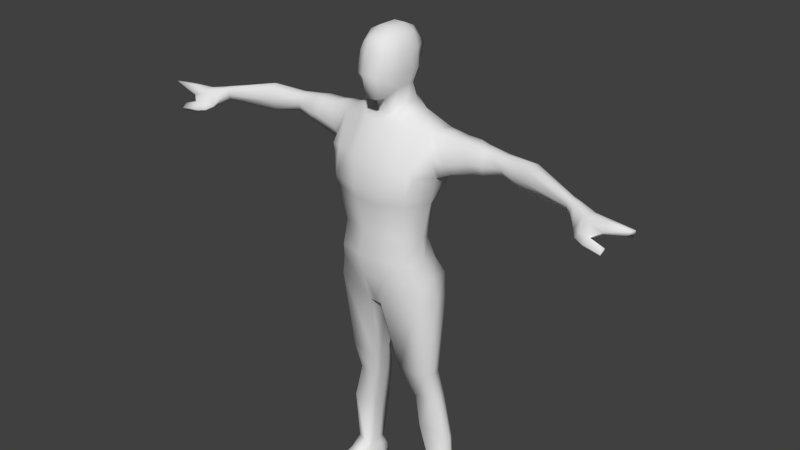 # Source: crowd.blend  (saved by Blender 2.78.0; exported with 4.5.12 LTS)
import bpy
from mathutils import Matrix  # noqa: F401  (used for matrix-valued properties, if any)

bpy.ops.wm.read_factory_settings(use_empty=True)
scene = bpy.context.scene
scene.name = 'Scene'

# ---- collections
col_collection_1 = bpy.data.collections.new('Collection 1'); scene.collection.children.link(col_collection_1)

# ---- materials (node trees are filled in below, after node groups)
mat_material = bpy.data.materials.new('Material')
mat_material.alpha_threshold = 0.0
mat_material.use_transparent_shadow = False
mat_material.roughness = 0.5
mat_material.line_color = (0.0, 0.0, 0.0, 1.0)

# ---- material node trees

# ---- world
world_world = bpy.data.worlds.new('World'); scene.world = world_world
world_world.color = (0.05088, 0.05088, 0.05088)
world_world.use_sun_shadow = False
world_world.sun_shadow_jitter_overblur = 0.0
world_world.cycles.sampling_method = 'NONE'
world_world.cycles.sample_map_resolution = 256

# ---- meshes
me_cube = bpy.data.meshes.new('Cube')
me_cube.from_pydata([(0.2145, 0.6302, 4.547), (0.318, -0.8165, 4.291), (0.2145, 0.7379, 6.092), (0.4212, -0.8124, 5.858), (0.5378, 0.316, 4.48), (0.5378, -0.3507, 4.48), (1.631, 0.8256, 1.947), (0.4779, 0.7696, 4.946), (0.4779, 0.9027, 5.613), (0.1887, -1.019, 4.195), (0.4802, -1.06, 4.946), (0.4802, -0.8956, 5.613), (0.5378, 0.316, 6.102), (0.5378, -0.3507, 6.102), (0.1887, 0.7379, 6.092), (0.1887, -0.8666, 6.025), (0.1887, 0.9027, 5.613), (0.1887, 0.7696, 4.946), (0.1887, -1.182, 4.946), (0.1887, -1.017, 5.613), (0.724, 0.316, 4.946), (0.724, -0.3507, 4.946), (0.724, 0.316, 5.613), (0.724, -0.3507, 5.613), (0.1887, 0.316, 6.285), (0.1887, -0.3507, 6.285), (0.1887, -0.5851, 4.115), (0.2145, 0.8583, 3.945), (0.5378, 0.5442, 3.878), (0.5378, -0.1225, 3.878), (0.1887, -0.357, 3.513), (0.2145, 0.9534, 3.733), (0.9049, 0.5442, 3.666), (0.9049, -0.1225, 3.666), (0.9072, 1.116, 1.726), (0.5557, -0.5915, 3.396), (0.2169, 1.557, 2.762), (0.9072, 1.147, 2.695), (0.2169, 1.525, 1.793), (0.5557, -1.238, 2.338), (1.773, 0.6678, 3.23), (1.736, -0.2049, 3.162), (1.736, -0.8513, 2.272), (1.28, 0.1865, -0.4657), (1.827, -0.1479, 1.843), (0.5301, 0.5258, -0.5653), (0.1283, 0.764, -0.5264), (0.3255, -1.095, -0.2092), (1.185, -0.8703, -0.2473), (1.412, -0.2096, -0.3321), (0.4579, -1.361, 1.29), (1.419, -1.12, 1.356), (1.596, -0.1009, 0.8873), (1.41, 0.2747, 0.7256), (0.747, 0.542, 0.2916), (0.1792, 0.7485, 0.02021), (1.343, 0.5099, -1.335), (0.5935, 0.8493, -1.376), (0.1917, 1.087, -1.396), (0.3889, -1.242, -1.079), (1.248, -1.017, -1.117), (1.475, -0.2096, -1.202), (1.715, 0.6373, -2.695), (0.6026, 0.9767, -2.794), (0.2008, 1.215, -2.755), (0.2168, -0.8993, -2.866), (1.62, -0.6743, -2.476), (1.847, 0.02565, -2.561), (1.452, -0.7694, -1.711), (1.679, -0.008744, -1.796), (0.3929, -0.9944, -1.97), (0.5975, 1.119, -2.029), (0.1957, 1.357, -1.99), (1.546, 0.7794, -1.93), (0.002289, 0.63, -3.202), (0.2052, 0.63, -3.202), (0.2111, -0.1561, -3.337), (1.62, 0.4241, -5.578), (0.9979, 0.7475, -5.534), (0.7291, 0.7071, -5.515), (0.5495, -0.3287, -5.57), (1.573, -0.2185, -5.547), (1.685, 0.1244, -5.588), (0.5696, 0.4205, -5.512), (0.5725, 0.03541, -5.578), (1.673, 0.7026, -6.7), (1.22, 0.9199, -6.722), (0.9631, 1.072, -6.698), (0.9733, 0.0261, -6.697), (1.612, 0.1732, -6.689), (1.758, 0.4229, -6.704), (0.8493, 0.6979, -6.652), (0.8532, 0.3176, -6.712), (2.064, 0.6765, -8.277), (1.511, 1.026, -8.153), (1.109, 1.089, -8.114), (1.125, 0.05926, -7.906), (1.969, 0.2147, -8.077), (2.196, 0.412, -8.26), (1.086, 0.6692, -8.289), (1.092, 0.2712, -8.144), (1.981, 0.8914, -10.07), (1.567, 1.081, -10.1), (1.368, 1.036, -10.11), (1.587, 0.2926, -10.09), (2.002, 0.422, -10.09), (2.108, 0.6978, -10.05), (1.332, 0.7672, -10.05), (1.396, 0.4423, -10.14), (1.915, 0.8793, -10.38), (1.501, 1.069, -10.39), (1.23, 1.038, -10.4), (1.617, -0.2312, -10.4), (2.012, -0.004034, -10.36), (2.078, 0.4888, -10.35), (1.266, 0.7551, -10.35), (1.391, 0.2381, -10.39), (1.989, 0.9516, -10.68), (1.514, 1.094, -10.69), (1.205, 1.154, -10.67), (1.554, -0.6976, -10.69), (2.189, -0.4463, -10.67), (2.148, 0.5188, -10.69), (1.253, 0.8121, -10.69), (1.357, 0.2649, -10.7), (1.992, 0.9357, -11.09), (1.517, 1.078, -11.1), (1.208, 1.138, -11.08), (1.557, -0.7135, -11.1), (2.192, -0.4622, -11.08), (2.151, 0.5028, -11.11), (1.256, 0.7962, -11.1), (1.36, 0.2489, -11.12), (1.694, -1.427, -10.95), (1.994, -1.308, -10.94), (1.696, -1.434, -11.15), (1.995, -1.316, -11.14), (1.818, 0.9762, 2.77), (1.736, 0.1284, 3.331), (1.853, 0.4486, 1.73), (1.835, -0.3989, 2.456), (2.042, 0.9309, 2.704), (2.16, 0.5519, 3.248), (2.16, 0.2299, 3.307), (2.111, -0.1104, 3.138), (1.93, 0.3871, 1.779), (1.938, -0.1146, 1.851), (2.17, -0.2994, 2.456), (1.969, 0.6716, 1.923), (3.993, 0.735, 2.656), (2.47, 0.8805, 2.704), (2.481, 0.5727, 3.187), (2.465, 0.2511, 3.245), (2.508, -0.07967, 3.138), (2.292, 0.3871, 1.972), (2.319, -0.06324, 2.04), (2.498, -0.1588, 2.456), (2.398, 0.6716, 2.074), (5.204, 0.5731, 2.593), (4.116, 0.4329, 3.058), (4.08, 0.24, 3.116), (4.096, 0.0155, 3.031), (4.121, 0.3213, 2.444), (4.105, 0.09312, 2.474), (4.065, -0.006759, 2.739), (4.074, 0.6126, 2.524), (6.797, -0.1804, 2.56), (5.227, 0.1908, 3.144), (5.155, -0.01257, 3.224), (5.027, -0.255, 3.107), (5.094, 0.05484, 2.302), (5.045, -0.1753, 2.343), (4.973, -0.2572, 2.706), (5.207, 0.4218, 2.411), (6.848, -0.4485, 2.848), (6.834, -0.5885, 2.872), (6.74, -0.6716, 2.836), (6.82, -0.4046, 2.409), (6.79, -0.5899, 2.414), (6.727, -0.6809, 2.643), (6.822, -0.3189, 2.425), (3.444, -0.01133, 2.319), (3.65, 0.7686, 2.654), (3.56, 0.2729, 2.286), (3.688, 0.6262, 2.374), (3.409, 0.3854, 3.185), (3.489, -0.141, 2.672), (3.405, 0.0209, 3.151), (3.391, 0.1988, 3.207), (3.16, -0.04353, 2.294), (3.116, 0.2587, 2.265), (3.02, -0.01537, 3.18), (3.033, 0.9351, 2.777), (2.904, 0.5793, 2.339), (3.041, 0.4992, 3.206), (3.067, -0.2005, 2.678), (3.031, 0.2253, 3.228), (6.977, -0.1382, 2.569), (7.073, -0.454, 2.778), (7.066, -0.5642, 2.799), (6.988, -0.7643, 2.791), (6.947, -0.4178, 2.356), (6.904, -0.7001, 2.377), (6.911, -0.7716, 2.533), (6.956, -0.1635, 2.38), (7.419, -0.1817, 2.368), (7.611, -0.6055, 2.675), (7.598, -0.827, 2.718), (7.44, -0.9584, 2.7), (7.357, -0.5328, 2.07), (7.252, -0.9424, 2.098), (7.213, -1.017, 2.187), (7.377, -0.2626, 2.119), (8.941, -0.8273, 2.675), (8.749, -0.4034, 2.368), (8.104, -1.014, 2.411), (8.928, -1.049, 2.718), (8.835, -0.7308, 2.468), (7.782, -1.12, 2.111), (7.797, -1.264, 2.296), (8.737, -0.5081, 2.242), (7.37, -1.225, 2.089), (7.409, -1.15, 2.001), (7.742, -1.423, 2.092), (7.727, -1.279, 1.907), (8.324, -1.276, 2.121), (8.317, -1.201, 2.024), (8.296, -1.448, 1.99), (8.288, -1.373, 1.893), (7.979, -0.3712, 2.173), (8.007, -0.2797, 2.368), (7.486, -1.021, 2.104), (7.932, -0.6204, 2.209), (8.199, -0.7036, 2.675), (7.628, -0.9832, 2.572), (7.471, -1.126, 2.235), (8.186, -0.9251, 2.718), (7.55, -1.207, 1.959), (7.535, -1.312, 2.09), (7.74, -0.7934, 2.163), (6.917, -0.61, 2.37), (8.762, -0.9399, 2.486), (7.311, -0.7136, 2.083), (8.056, -0.9278, 2.283), (0.5378, 0.1462, 4.48), (0.724, 0.11, 4.946), (0.724, 0.06551, 5.613), (0.5378, 0.03808, 6.102), (0.1887, 0.0355, 6.285), (0.5378, 0.1864, 3.878), (0.9049, 0.1904, 3.666), (1.351, 0.6077, 3.442), (1.332, -0.1648, 3.407), (1.375, 1.059, 2.734), (1.332, 0.1586, 3.494), (1.714, 0.5647, 1.481), (1.341, 0.9573, 2.336), (1.35, 0.9371, 1.83), (1.337, -0.3357, 3.241), (1.62, -0.9188, 1.971), (1.753, -0.1328, 1.537), (1.385, -0.9663, 2.292), (1.649, -0.1116, 1.104), (0.9077, -0.4762, 3.326), (1.097, 1.064, 2.538), (0.8993, -1.125, 2.319), (1.162, 1.099, 2.716), (1.614, 0.4695, 1.233), (1.08, 1.045, 1.755), (1.143, 0.5781, 3.547), (1.101, -0.142, 3.547), (1.104, 0.1755, 3.585), (0.4261, -1.297, 0.9298), (1.37, -1.067, 1.018), (-0.2145, 0.6302, 4.547), (-0.318, -0.8165, 4.291), (-0.2145, 0.7379, 6.092), (-0.4212, -0.8124, 5.858), (-0.5378, 0.316, 4.48), (-0.5378, -0.3507, 4.48), (-1.631, 0.8256, 1.947), (-0.4779, 0.7696, 4.946), (-0.4779, 0.9027, 5.613), (-0.1887, -1.019, 4.195), (-0.4802, -1.06, 4.946), (-0.4802, -0.8956, 5.613), (-0.5378, 0.316, 6.102), (-0.5378, -0.3507, 6.102), (-0.1887, 0.7379, 6.092), (-0.1887, -0.8666, 6.025), (-0.1887, 0.9027, 5.613), (-0.1887, 0.7696, 4.946), (-0.1887, -1.182, 4.946), (-0.1887, -1.017, 5.613), (-0.724, 0.316, 4.946), (-0.724, -0.3507, 4.946), (-0.724, 0.316, 5.613), (-0.724, -0.3507, 5.613), (-0.1887, 0.316, 6.285), (-0.1887, -0.3507, 6.285), (-0.1887, -0.5851, 4.115), (9.014e-07, 0.6302, 4.547), (9.014e-07, -1.041, 4.195), (9.014e-07, 0.7379, 6.092), (9.014e-07, -0.8886, 6.025), (9.014e-07, 0.9027, 5.613), (9.014e-07, 0.7696, 4.946), (9.014e-07, -1.182, 4.946), (9.014e-07, -1.017, 5.613), (9.014e-07, 0.316, 6.285), (9.014e-07, -0.3507, 6.285), (9.014e-07, -0.5851, 4.115), (-0.2145, 0.8583, 3.945), (-0.5378, 0.5442, 3.878), (-0.5378, -0.1225, 3.878), (9.014e-07, 1.525, 1.793), (-0.1887, -0.357, 3.513), (9.014e-07, 0.8583, 3.945), (9.014e-07, -0.357, 3.513), (-0.2145, 0.9534, 3.733), (-0.9049, 0.5442, 3.666), (-0.9049, -0.1225, 3.666), (-0.9072, 1.116, 1.726), (-0.5557, -0.5915, 3.396), (9.014e-07, 0.9534, 3.733), (9.014e-07, -0.5915, 3.396), (-0.2169, 1.557, 2.762), (-0.9072, 1.147, 2.695), (-0.2169, 1.525, 1.793), (9.014e-07, 1.557, 2.762), (-0.5557, -1.238, 2.338), (-1.773, 0.6678, 3.23), (-1.736, -0.2049, 3.162), (9.014e-07, -1.238, 2.338), (-1.736, -0.8513, 2.272), (-1.28, 0.1865, -0.4657), (-1.827, -0.1479, 1.843), (9.014e-07, 0.764, -0.5264), (-0.5301, 0.5258, -0.5653), (-0.1283, 0.764, -0.5264), (-0.3255, -1.095, -0.2092), (9.014e-07, -1.095, -0.2092), (-1.185, -0.8703, -0.2473), (-1.412, -0.2096, -0.3321), (9.014e-07, -1.361, 1.29), (-0.4579, -1.361, 1.29), (-1.419, -1.12, 1.356), (-1.596, -0.1009, 0.8873), (-1.41, 0.2747, 0.7256), (-0.747, 0.542, 0.2916), (-0.1792, 0.7485, 0.02021), (9.014e-07, 0.7485, 0.02021), (-1.343, 0.5099, -1.335), (9.014e-07, 1.087, -1.396), (-0.5935, 0.8493, -1.376), (-0.1917, 1.087, -1.396), (-0.3889, -1.242, -1.079), (9.014e-07, -1.242, -1.079), (-1.248, -1.017, -1.117), (-1.475, -0.2096, -1.202), (-1.715, 0.6373, -2.695), (9.014e-07, 1.215, -2.755), (-0.6026, 0.9767, -2.794), (-0.2008, 1.215, -2.755), (-0.2168, -0.8993, -2.866), (9.014e-07, -0.8993, -2.866), (-1.62, -0.6743, -2.476), (-1.847, 0.02565, -2.561), (-1.452, -0.7694, -1.711), (-1.679, -0.008744, -1.796), (-0.3929, -0.9944, -1.97), (-0.5975, 1.119, -2.029), (-0.1957, 1.357, -1.99), (-1.546, 0.7794, -1.93), (9.014e-07, -0.9944, -1.97), (9.014e-07, 1.357, -1.99), (-0.002288, 0.63, -3.202), (-0.2052, 0.63, -3.202), (9.014e-07, -0.1561, -3.337), (-0.2111, -0.1561, -3.337), (-1.62, 0.4241, -5.578), (-0.9979, 0.7475, -5.534), (-0.7291, 0.7071, -5.515), (-0.5495, -0.3287, -5.57), (-1.573, -0.2185, -5.547), (-1.685, 0.1244, -5.588), (-0.5696, 0.4205, -5.512), (-0.5725, 0.03541, -5.578), (-1.673, 0.7026, -6.7), (-1.22, 0.9199, -6.722), (-0.9631, 1.072, -6.698), (-0.9733, 0.0261, -6.697), (-1.612, 0.1732, -6.689), (-1.758, 0.4229, -6.704), (-0.8493, 0.6979, -6.652), (-0.8532, 0.3176, -6.712), (-2.064, 0.6765, -8.277), (-1.511, 1.026, -8.153), (-1.109, 1.089, -8.114), (-1.125, 0.05926, -7.906), (-1.969, 0.2147, -8.077), (-2.196, 0.412, -8.26), (-1.086, 0.6692, -8.289), (-1.092, 0.2712, -8.144), (-1.981, 0.8914, -10.07), (-1.567, 1.081, -10.1), (-1.368, 1.036, -10.11), (-1.587, 0.2926, -10.09), (-2.002, 0.422, -10.09), (-2.108, 0.6978, -10.05), (-1.332, 0.7672, -10.05), (-1.396, 0.4423, -10.14), (-1.915, 0.8793, -10.38), (-1.501, 1.069, -10.39), (-1.23, 1.038, -10.4), (-1.617, -0.2312, -10.4), (-2.012, -0.004034, -10.36), (-2.078, 0.4888, -10.35), (-1.266, 0.7551, -10.35), (-1.391, 0.2381, -10.39), (-1.989, 0.9516, -10.68), (-1.514, 1.094, -10.69), (-1.205, 1.154, -10.67), (-1.554, -0.6976, -10.69), (-2.189, -0.4463, -10.67), (-2.148, 0.5188, -10.69), (-1.253, 0.8121, -10.69), (-1.357, 0.2649, -10.7), (-1.992, 0.9357, -11.09), (-1.517, 1.078, -11.1), (-1.208, 1.138, -11.08), (-1.557, -0.7135, -11.1), (-2.192, -0.4622, -11.08), (-2.151, 0.5028, -11.11), (-1.256, 0.7962, -11.1), (-1.36, 0.2489, -11.12), (-1.694, -1.427, -10.95), (-1.994, -1.308, -10.94), (-1.696, -1.434, -11.15), (-1.995, -1.316, -11.14), (-1.818, 0.9762, 2.77), (-1.736, 0.1284, 3.331), (-1.853, 0.4486, 1.73), (-1.835, -0.3989, 2.456), (-2.042, 0.9309, 2.704), (-2.16, 0.5519, 3.248), (-2.16, 0.2299, 3.307), (-2.111, -0.1104, 3.138), (-1.93, 0.3871, 1.779), (-1.938, -0.1146, 1.851), (-2.17, -0.2994, 2.456), (-1.969, 0.6716, 1.923), (-3.993, 0.735, 2.656), (-2.47, 0.8805, 2.704), (-2.481, 0.5727, 3.187), (-2.465, 0.2511, 3.245), (-2.508, -0.07967, 3.138), (-2.292, 0.3871, 1.972), (-2.319, -0.06324, 2.04), (-2.498, -0.1588, 2.456), (-2.398, 0.6716, 2.074), (-5.204, 0.5731, 2.593), (-4.116, 0.4329, 3.058), (-4.08, 0.24, 3.116), (-4.096, 0.0155, 3.031), (-4.121, 0.3213, 2.444), (-4.105, 0.09312, 2.474), (-4.065, -0.006759, 2.739), (-4.074, 0.6126, 2.524), (-6.797, -0.1804, 2.56), (-5.227, 0.1908, 3.144), (-5.155, -0.01257, 3.224), (-5.027, -0.255, 3.107), (-5.094, 0.05484, 2.302), (-5.045, -0.1753, 2.343), (-4.973, -0.2572, 2.706), (-5.207, 0.4218, 2.411), (-6.848, -0.4485, 2.848), (-6.834, -0.5885, 2.872), (-6.74, -0.6716, 2.836), (-6.82, -0.4046, 2.409), (-6.79, -0.5899, 2.414), (-6.727, -0.6809, 2.643), (-6.822, -0.3189, 2.425), (-3.444, -0.01133, 2.319), (-3.65, 0.7686, 2.654), (-3.56, 0.2729, 2.286), (-3.688, 0.6262, 2.374), (-3.409, 0.3854, 3.185), (-3.489, -0.141, 2.672), (-3.405, 0.0209, 3.151), (-3.391, 0.1988, 3.207), (-3.16, -0.04353, 2.294), (-3.116, 0.2587, 2.265), (-3.02, -0.01537, 3.18), (-3.033, 0.9351, 2.777), (-2.904, 0.5793, 2.339), (-3.041, 0.4992, 3.206), (-3.067, -0.2005, 2.678), (-3.031, 0.2253, 3.228), (-6.977, -0.1382, 2.569), (-7.073, -0.454, 2.778), (-7.066, -0.5642, 2.799), (-6.988, -0.7643, 2.791), (-6.947, -0.4178, 2.356), (-6.904, -0.7001, 2.377), (-6.911, -0.7716, 2.533), (-6.956, -0.1635, 2.38), (-7.419, -0.1817, 2.368), (-7.611, -0.6055, 2.675), (-7.598, -0.827, 2.718), (-7.44, -0.9584, 2.7), (-7.357, -0.5328, 2.07), (-7.252, -0.9424, 2.098), (-7.213, -1.017, 2.187), (-7.377, -0.2626, 2.119), (-8.941, -0.8273, 2.675), (-8.749, -0.4034, 2.368), (-8.103, -1.014, 2.411), (-8.928, -1.049, 2.718), (-8.835, -0.7308, 2.468), (-7.782, -1.12, 2.111), (-7.797, -1.264, 2.296), (-8.737, -0.5081, 2.242), (-7.37, -1.225, 2.089), (-7.409, -1.15, 2.001), (-7.742, -1.423, 2.092), (-7.727, -1.279, 1.907), (-8.324, -1.276, 2.121), (-8.317, -1.201, 2.024), (-8.296, -1.448, 1.99), (-8.288, -1.373, 1.893), (-7.979, -0.3712, 2.173), (-8.007, -0.2797, 2.368), (-7.486, -1.021, 2.104), (-7.932, -0.6204, 2.209), (-8.199, -0.7036, 2.675), (-7.628, -0.9832, 2.572), (-7.471, -1.126, 2.235), (-8.186, -0.9251, 2.718), (-7.55, -1.207, 1.959), (-7.535, -1.312, 2.09), (-7.74, -0.7934, 2.163), (-6.917, -0.61, 2.37), (-8.762, -0.9399, 2.486), (-7.311, -0.7136, 2.083), (-8.056, -0.9278, 2.283), (-0.5378, 0.1462, 4.48), (-0.724, 0.11, 4.946), (-0.724, 0.06551, 5.613), (-0.5378, 0.03808, 6.102), (-0.1887, 0.0355, 6.285), (-0.5378, 0.1864, 3.878), (9.014e-07, 0.04072, 6.285), (-0.9049, 0.1904, 3.666), (-1.351, 0.6077, 3.442), (-1.332, -0.1648, 3.407), (-1.375, 1.059, 2.734), (-1.332, 0.1586, 3.494), (-1.714, 0.5647, 1.481), (-1.341, 0.9573, 2.336), (-1.35, 0.9371, 1.83), (-1.337, -0.3357, 3.241), (-1.62, -0.9188, 1.971), (-1.753, -0.1328, 1.537), (-1.385, -0.9663, 2.292), (-1.649, -0.1116, 1.104), (-0.9077, -0.4762, 3.326), (-1.097, 1.064, 2.538), (-0.8993, -1.125, 2.319), (-1.162, 1.099, 2.716), (-1.614, 0.4695, 1.233), (-1.08, 1.045, 1.755), (-1.143, 0.5781, 3.547), (-1.101, -0.142, 3.547), (-1.104, 0.1755, 3.585), (9.014e-07, -1.295, 0.9184), (-0.4261, -1.297, 0.9298), (-1.37, -1.067, 1.018)], [], [(23, 13, 3, 11), (2, 8, 16, 14), (8, 7, 17, 16), (36, 37, 34, 38), (1, 10, 18, 9), (10, 11, 19, 18), (11, 3, 15, 19), (5, 21, 10, 1), (21, 23, 11, 10), (0, 7, 20, 4), (4, 20, 245, 244), (7, 8, 22, 20), (20, 22, 246, 245), (8, 2, 12, 22), (22, 12, 247, 246), (13, 25, 15, 3), (2, 14, 24, 12), (12, 24, 248, 247), (5, 1, 9, 26), (26, 9, 302, 311), (24, 309, 553, 248), (14, 303, 309, 24), (25, 310, 304, 15), (19, 15, 304, 308), (18, 19, 308, 307), (9, 18, 307, 302), (301, 306, 17, 0), (16, 17, 306, 305), (14, 16, 305, 303), (4, 244, 249, 28), (7, 0, 17), (5, 26, 30, 29), (257, 256, 6), (0, 4, 28, 27), (26, 311, 318, 30), (30, 318, 325, 35), (29, 30, 35, 33), (28, 249, 250, 32), (36, 329, 324, 31), (329, 36, 38, 315), (27, 28, 32, 31), (0, 27, 317, 301), (324, 317, 27, 31), (31, 32, 37, 36), (251, 254, 138, 40), (258, 41, 252), (6, 256, 253, 137), (41, 258, 261, 42), (35, 325, 333, 39), (41, 42, 140), (44, 139, 145, 146), (50, 344, 576, 272), (52, 262, 51, 273), (53, 52, 49, 43), (51, 50, 272, 273), (54, 53, 43, 45), (55, 54, 45, 46), (351, 55, 46, 337), (315, 38, 55, 351), (38, 34, 54, 55), (257, 6, 255), (42, 261, 259), (6, 139, 255), (44, 42, 259, 260), (39, 333, 344, 50), (47, 341, 357, 59), (337, 46, 58, 353), (49, 48, 60, 61), (48, 47, 59, 60), (46, 45, 57, 58), (45, 43, 56, 57), (43, 49, 61, 56), (69, 68, 66, 67), (68, 70, 65, 66), (72, 71, 63, 64), (71, 73, 62, 63), (73, 69, 67, 62), (70, 374, 365, 65), (375, 72, 64, 361), (353, 58, 72, 375), (59, 357, 374, 70), (56, 61, 69, 73), (57, 56, 73, 71), (58, 57, 71, 72), (60, 59, 70, 68), (61, 60, 68, 69), (378, 76, 65, 365), (361, 64, 75, 74), (74, 75, 76, 378), (64, 63, 78, 79), (75, 64, 79, 83), (63, 62, 77, 78), (65, 76, 84, 80), (62, 67, 82, 77), (76, 75, 83, 84), (67, 66, 81, 82), (66, 65, 80, 81), (83, 79, 87, 91), (82, 81, 89, 90), (81, 80, 88, 89), (78, 77, 85, 86), (84, 83, 91, 92), (80, 84, 92, 88), (77, 82, 90, 85), (79, 78, 86, 87), (85, 90, 98, 93), (87, 86, 94, 95), (91, 87, 95, 99), (90, 89, 97, 98), (89, 88, 96, 97), (86, 85, 93, 94), (92, 91, 99, 100), (88, 92, 100, 96), (100, 99, 107, 108), (96, 100, 108, 104), (93, 98, 106, 101), (95, 94, 102, 103), (99, 95, 103, 107), (98, 97, 105, 106), (97, 96, 104, 105), (94, 93, 101, 102), (106, 105, 113, 114), (105, 104, 112, 113), (102, 101, 109, 110), (108, 107, 115, 116), (104, 108, 116, 112), (101, 106, 114, 109), (103, 102, 110, 111), (107, 103, 111, 115), (115, 111, 119, 123), (114, 113, 121, 122), (113, 112, 120, 121), (110, 109, 117, 118), (116, 115, 123, 124), (112, 116, 124, 120), (109, 114, 122, 117), (111, 110, 118, 119), (120, 124, 132, 128), (117, 122, 130, 125), (119, 118, 126, 127), (123, 119, 127, 131), (122, 121, 129, 130), (120, 128, 135, 133), (118, 117, 125, 126), (124, 123, 131, 132), (134, 133, 135, 136), (121, 120, 133, 134), (129, 121, 134, 136), (128, 129, 136, 135), (128, 132, 130, 129), (130, 132, 131, 125), (126, 131, 127), (126, 125, 131), (6, 137, 141, 148), (138, 41, 144, 143), (139, 6, 148, 145), (143, 144, 153, 152), (147, 146, 155, 156), (142, 143, 152, 151), (144, 147, 156, 153), (41, 140, 147, 144), (40, 138, 143, 142), (140, 44, 146, 147), (137, 40, 142, 141), (182, 185, 159, 149), (181, 183, 162, 163), (184, 182, 149, 165), (183, 184, 165, 162), (145, 148, 157, 154), (148, 141, 150, 157), (146, 145, 154, 155), (141, 142, 151, 150), (162, 165, 173, 170), (160, 161, 169, 168), (164, 163, 171, 172), (159, 160, 168, 167), (187, 186, 164, 161), (185, 188, 160, 159), (186, 181, 163, 164), (188, 187, 161, 160), (172, 171, 178, 179), (167, 168, 175, 174), (169, 172, 179, 176), (158, 167, 174, 166), (165, 149, 158, 173), (163, 162, 170, 171), (149, 159, 167, 158), (161, 164, 172, 169), (168, 169, 176, 175), (170, 173, 180, 177), (173, 158, 166, 180), (171, 170, 177, 178), (196, 191, 187, 188), (195, 189, 181, 186), (194, 196, 188, 185), (191, 195, 186, 187), (190, 193, 184, 183), (193, 192, 182, 184), (189, 190, 183, 181), (192, 194, 185, 182), (150, 151, 194, 192), (155, 154, 190, 189), (157, 150, 192, 193), (154, 157, 193, 190), (153, 156, 195, 191), (151, 152, 196, 194), (156, 155, 189, 195), (152, 153, 191, 196), (42, 44, 140), (253, 251, 40, 137), (166, 174, 198, 197), (176, 179, 203, 200), (174, 175, 199, 198), (179, 178, 202, 203), (175, 176, 200, 199), (177, 180, 204, 201), (180, 166, 197, 204), (202, 178, 240), (200, 203, 211, 208), (198, 199, 207, 206), (203, 202, 210, 211), (199, 200, 208, 207), (201, 204, 212, 209), (204, 197, 205, 212), (202, 240, 242, 210), (197, 198, 206, 205), (229, 230, 214, 220), (231, 239, 243, 218), (230, 233, 213, 214), (234, 235, 219, 215), (233, 236, 216, 213), (231, 218, 224, 237), (236, 234, 215, 216), (232, 229, 220, 217), (238, 237, 224, 223), (211, 210, 222, 221), (223, 224, 228, 227), (235, 211, 221, 238), (226, 225, 227, 228), (224, 218, 226, 228), (218, 219, 225, 226), (219, 223, 227, 225), (219, 218, 215), (218, 243, 215), (243, 241, 215), (213, 217, 220, 214), (219, 235, 238, 223), (221, 222, 237, 238), (209, 212, 229, 232), (207, 208, 234, 236), (210, 231, 237, 222), (206, 207, 236, 233), (208, 211, 235, 234), (205, 206, 233, 230), (210, 242, 239, 231), (212, 205, 230, 229), (215, 241, 216), (242, 209, 232, 239), (239, 232, 217, 241), (178, 177, 201, 240), (240, 201, 209, 242), (216, 241, 217, 213), (239, 241, 243), (244, 5, 29, 249), (245, 246, 23, 21), (248, 553, 310, 25), (254, 252, 41, 138), (247, 248, 25, 13), (249, 29, 33, 250), (244, 245, 21, 5), (246, 247, 13, 23), (256, 264, 266, 253), (271, 270, 252, 254), (266, 269, 251, 253), (269, 271, 254, 251), (268, 257, 255, 267), (139, 44, 260, 255), (268, 264, 256, 257), (260, 259, 51, 262), (258, 263, 265, 261), (261, 265, 51, 259), (255, 260, 262, 267), (263, 258, 252, 270), (32, 250, 271, 269), (267, 262, 52, 53), (264, 37, 266), (34, 268, 267, 53, 54), (35, 263, 270, 33), (250, 33, 270, 271), (263, 35, 39, 265), (37, 32, 269, 266), (265, 39, 50, 51), (34, 37, 264, 268), (273, 272, 47, 48), (272, 576, 341, 47), (49, 52, 273, 48), (297, 285, 277, 287), (276, 288, 290, 282), (282, 290, 291, 281), (326, 328, 322, 327), (275, 283, 292, 284), (284, 292, 293, 285), (285, 293, 289, 277), (279, 275, 284, 295), (295, 284, 285, 297), (274, 278, 294, 281), (278, 547, 548, 294), (281, 294, 296, 282), (294, 548, 549, 296), (282, 296, 286, 276), (296, 549, 550, 286), (287, 277, 289, 299), (276, 286, 298, 288), (286, 550, 551, 298), (279, 300, 283, 275), (300, 311, 302, 283), (298, 551, 553, 309), (288, 298, 309, 303), (299, 289, 304, 310), (293, 308, 304, 289), (292, 307, 308, 293), (283, 302, 307, 292), (301, 274, 291, 306), (290, 305, 306, 291), (288, 303, 305, 290), (278, 313, 552, 547), (281, 291, 274), (279, 314, 316, 300), (561, 280, 560), (274, 312, 313, 278), (300, 316, 318, 311), (316, 323, 325, 318), (314, 321, 323, 316), (313, 320, 554, 552), (326, 319, 324, 329), (329, 315, 328, 326), (312, 319, 320, 313), (274, 301, 317, 312), (324, 319, 312, 317), (319, 326, 327, 320), (555, 331, 441, 558), (562, 556, 332), (280, 440, 557, 560), (332, 334, 565, 562), (323, 330, 333, 325), (332, 443, 334), (336, 449, 448, 442), (345, 577, 576, 344), (347, 578, 346, 566), (348, 335, 343, 347), (346, 578, 577, 345), (349, 338, 335, 348), (350, 339, 338, 349), (351, 337, 339, 350), (315, 351, 350, 328), (328, 350, 349, 322), (561, 559, 280), (334, 563, 565), (280, 559, 442), (336, 564, 563, 334), (330, 345, 344, 333), (340, 356, 357, 341), (337, 353, 355, 339), (343, 359, 358, 342), (342, 358, 356, 340), (339, 355, 354, 338), (338, 354, 352, 335), (335, 352, 359, 343), (369, 367, 366, 368), (368, 366, 364, 370), (372, 363, 362, 371), (371, 362, 360, 373), (373, 360, 367, 369), (370, 364, 365, 374), (375, 361, 363, 372), (353, 375, 372, 355), (356, 370, 374, 357), (352, 373, 369, 359), (354, 371, 373, 352), (355, 372, 371, 354), (358, 368, 370, 356), (359, 369, 368, 358), (378, 365, 364, 379), (361, 376, 377, 363), (376, 378, 379, 377), (363, 382, 381, 362), (377, 386, 382, 363), (362, 381, 380, 360), (364, 383, 387, 379), (360, 380, 385, 367), (379, 387, 386, 377), (367, 385, 384, 366), (366, 384, 383, 364), (386, 394, 390, 382), (385, 393, 392, 384), (384, 392, 391, 383), (381, 389, 388, 380), (387, 395, 394, 386), (383, 391, 395, 387), (380, 388, 393, 385), (382, 390, 389, 381), (388, 396, 401, 393), (390, 398, 397, 389), (394, 402, 398, 390), (393, 401, 400, 392), (392, 400, 399, 391), (389, 397, 396, 388), (395, 403, 402, 394), (391, 399, 403, 395), (403, 411, 410, 402), (399, 407, 411, 403), (396, 404, 409, 401), (398, 406, 405, 397), (402, 410, 406, 398), (401, 409, 408, 400), (400, 408, 407, 399), (397, 405, 404, 396), (409, 417, 416, 408), (408, 416, 415, 407), (405, 413, 412, 404), (411, 419, 418, 410), (407, 415, 419, 411), (404, 412, 417, 409), (406, 414, 413, 405), (410, 418, 414, 406), (418, 426, 422, 414), (417, 425, 424, 416), (416, 424, 423, 415), (413, 421, 420, 412), (419, 427, 426, 418), (415, 423, 427, 419), (412, 420, 425, 417), (414, 422, 421, 413), (423, 431, 435, 427), (420, 428, 433, 425), (422, 430, 429, 421), (426, 434, 430, 422), (425, 433, 432, 424), (423, 436, 438, 431), (421, 429, 428, 420), (427, 435, 434, 426), (437, 439, 438, 436), (424, 437, 436, 423), (432, 439, 437, 424), (431, 438, 439, 432), (431, 432, 433, 435), (433, 428, 434, 435), (429, 430, 434), (429, 434, 428), (280, 451, 444, 440), (441, 446, 447, 332), (442, 448, 451, 280), (446, 455, 456, 447), (450, 459, 458, 449), (445, 454, 455, 446), (447, 456, 459, 450), (332, 447, 450, 443), (331, 445, 446, 441), (443, 450, 449, 336), (440, 444, 445, 331), (485, 452, 462, 488), (484, 466, 465, 486), (487, 468, 452, 485), (486, 465, 468, 487), (448, 457, 460, 451), (451, 460, 453, 444), (449, 458, 457, 448), (444, 453, 454, 445), (465, 473, 476, 468), (463, 471, 472, 464), (467, 475, 474, 466), (462, 470, 471, 463), (490, 464, 467, 489), (488, 462, 463, 491), (489, 467, 466, 484), (491, 463, 464, 490), (475, 482, 481, 474), (470, 477, 478, 471), (472, 479, 482, 475), (461, 469, 477, 470), (468, 476, 461, 452), (466, 474, 473, 465), (452, 461, 470, 462), (464, 472, 475, 467), (471, 478, 479, 472), (473, 480, 483, 476), (476, 483, 469, 461), (474, 481, 480, 473), (499, 491, 490, 494), (498, 489, 484, 492), (497, 488, 491, 499), (494, 490, 489, 498), (493, 486, 487, 496), (496, 487, 485, 495), (492, 484, 486, 493), (495, 485, 488, 497), (453, 495, 497, 454), (458, 492, 493, 457), (460, 496, 495, 453), (457, 493, 496, 460), (456, 494, 498, 459), (454, 497, 499, 455), (459, 498, 492, 458), (455, 499, 494, 456), (334, 443, 336), (557, 440, 331, 555), (469, 500, 501, 477), (479, 503, 506, 482), (477, 501, 502, 478), (482, 506, 505, 481), (478, 502, 503, 479), (480, 504, 507, 483), (483, 507, 500, 469), (505, 543, 481), (503, 511, 514, 506), (501, 509, 510, 502), (506, 514, 513, 505), (502, 510, 511, 503), (504, 512, 515, 507), (507, 515, 508, 500), (505, 513, 545, 543), (500, 508, 509, 501), (532, 523, 517, 533), (534, 521, 546, 542), (533, 517, 516, 536), (537, 518, 522, 538), (536, 516, 519, 539), (534, 540, 527, 521), (539, 519, 518, 537), (535, 520, 523, 532), (541, 526, 527, 540), (514, 524, 525, 513), (526, 530, 531, 527), (538, 541, 524, 514), (529, 531, 530, 528), (527, 531, 529, 521), (521, 529, 528, 522), (522, 528, 530, 526), (522, 518, 521), (521, 518, 546), (546, 518, 544), (516, 517, 523, 520), (522, 526, 541, 538), (524, 541, 540, 525), (512, 535, 532, 515), (510, 539, 537, 511), (513, 525, 540, 534), (509, 536, 539, 510), (511, 537, 538, 514), (508, 533, 536, 509), (513, 534, 542, 545), (515, 532, 533, 508), (518, 519, 544), (545, 542, 535, 512), (542, 544, 520, 535), (481, 543, 504, 480), (543, 545, 512, 504), (519, 516, 520, 544), (542, 546, 544), (547, 552, 314, 279), (548, 295, 297, 549), (551, 299, 310, 553), (558, 441, 332, 556), (550, 287, 299, 551), (552, 554, 321, 314), (547, 279, 295, 548), (549, 297, 287, 550), (560, 557, 570, 568), (575, 558, 556, 574), (570, 557, 555, 573), (573, 555, 558, 575), (572, 571, 559, 561), (442, 559, 564, 336), (572, 561, 560, 568), (564, 566, 346, 563), (562, 565, 569, 567), (565, 563, 346, 569), (559, 571, 566, 564), (567, 574, 556, 562), (320, 573, 575, 554), (571, 348, 347, 566), (568, 570, 327), (322, 349, 348, 571, 572), (323, 321, 574, 567), (554, 575, 574, 321), (567, 569, 330, 323), (327, 570, 573, 320), (569, 346, 345, 330), (322, 572, 568, 327), (578, 342, 340, 577), (577, 340, 341, 576), (343, 342, 578, 347)])
me_cube.polygons.foreach_set('use_smooth', [True] * 592)
me_cube.materials.append(mat_material)
me_cube.use_remesh_preserve_volume = False
me_cube.use_remesh_preserve_attributes = False
me_cube.use_mirror_vertex_groups = False
me_cube.update()
arm_root_001 = bpy.data.armatures.new('root.001')  # bones are not reproduced

# ---- objects
ob_skeleton = bpy.data.objects.new('skeleton', arm_root_001)
ob_crowd = bpy.data.objects.new('crowd', me_cube)

# ---- transforms, parenting, visibility, modifiers, constraints
ob_skeleton.location = (0.0, 0.0, 0.0)
ob_skeleton.rotation_euler = (1.571, -0.0, 0.0)
ob_skeleton.scale = (2.0, 2.0, 2.0)
ob_skeleton.show_in_front = True
ob_skeleton.lineart.crease_threshold = 0.0
ob_crowd.parent = ob_skeleton
ob_crowd.matrix_parent_inverse = Matrix(((0.5, 0.0, 0.0, 0.0), (0.0, 3.775e-08, 0.5, 0.0), (0.0, -0.5, 3.775e-08, 0.0), (0.0, 0.0, 0.0, 1.0)))
ob_crowd.location = (8.791e-08, -1.054e-07, 11.1)
ob_crowd.lock_rotations_4d = False
ob_crowd.empty_display_type = 'ARROWS'
ob_crowd.lineart.crease_threshold = 0.0
_vg = ob_crowd.vertex_groups.new(name='Bone')
_vg = ob_crowd.vertex_groups.new(name='Bone.001')
for _i, _w in zip([43, 45, 46, 47, 48, 49, 52, 53, 54, 55, 56, 57, 58, 59, 60, 61, 62, 63, 64, 65, 66, 67, 68, 69, 70, 71, 72, 73, 74, 75, 76, 335, 337, 338, 339, 340, 341, 342, 343, 347, 348, 349, 350, 351, 352, 353, 354, 355, 356, 357, 358, 359, 360, 361, 362, 363, 364, 365, 366, 367, 368, 369, 370, 371, 372, 373, 374, 375, 376, 377, 378, 379, 566], [0.3185, 0.4305, 0.4261, 0.08297, 0.1155, 0.1701, 0.02099, 0.04261, 0.07761, 0.1089, 0.1823, 0.4341, 0.4613, 0.4072, 0.3378, 0.3049, 0.002535, 0.1311, 0.2859, 0.3988, 0.07626, 0.007705, 0.1712, 0.0906, 0.4305, 0.3892, 0.4358, 0.09432, 0.1961, 0.1427, 0.1494, 0.3185, 0.4269, 0.4304, 0.4261, 0.08298, 0.07915, 0.1156, 0.1703, 0.02252, 0.04737, 0.076, 0.1087, 0.1074, 0.1823, 0.4641, 0.434, 0.4613, 0.4072, 0.415, 0.3379, 0.305, 0.002535, 0.3052, 0.1311, 0.2859, 0.3988, 0.4077, 0.07626, 0.007706, 0.1712, 0.0906, 0.4305, 0.3892, 0.4358, 0.09431, 0.4496, 0.4386, 0.1961, 0.1427, 0.1983, 0.1494, 0.0002143]): _vg.add([_i], _w, 'REPLACE')
_vg = ob_crowd.vertex_groups.new(name='Bone.002')
for _i, _w in zip([6, 34, 38, 39, 42, 43, 44, 45, 46, 47, 48, 49, 50, 51, 52, 53, 54, 55, 56, 59, 60, 61, 68, 139, 145, 146, 255, 256, 257, 259, 260, 261, 262, 265, 267, 268, 272, 273, 280, 315, 322, 328, 330, 333, 334, 335, 336, 337, 338, 339, 340, 341, 342, 343, 344, 345, 346, 347, 348, 349, 350, 351, 352, 356, 357, 358, 359, 368, 442, 448, 449, 559, 561, 563, 564, 565, 566, 569, 571, 572, 576, 577, 578], [0.01847, 0.09216, 0.07576, 0.08177, 0.0266, 0.236, 0.05194, 0.09761, 0.1203, 0.7634, 0.6103, 0.512, 0.4741, 0.2006, 0.4527, 0.5494, 0.7052, 0.7065, 0.04062, 0.1311, 0.1344, 0.09507, 0.03564, 0.05833, 0.03236, 0.02512, 0.131, 0.0002902, 0.06155, 0.07427, 0.1286, 0.03742, 0.3165, 0.06437, 0.2364, 0.07844, 0.6461, 0.3026, 0.01093, 0.07666, 0.08943, 0.0753, 0.08158, 0.092, 0.02506, 0.2337, 0.0479, 0.1197, 0.09738, 0.1203, 0.7631, 0.7791, 0.6084, 0.5071, 0.4946, 0.4737, 0.1977, 0.4324, 0.5044, 0.705, 0.7065, 0.7106, 0.03986, 0.131, 0.128, 0.134, 0.09428, 0.03524, 0.05055, 0.02216, 0.02035, 0.1105, 0.05611, 0.07277, 0.1212, 0.03621, 0.2995, 0.06402, 0.1991, 0.07416, 0.6844, 0.6454, 0.2982]): _vg.add([_i], _w, 'REPLACE')
_vg = ob_crowd.vertex_groups.new(name='Bone.003')
for _i, _w in zip([0, 1, 4, 6, 9, 26, 27, 28, 29, 30, 31, 32, 33, 34, 35, 36, 37, 38, 39, 40, 41, 42, 47, 48, 50, 51, 52, 53, 137, 138, 140, 144, 244, 249, 250, 251, 252, 253, 254, 255, 256, 257, 258, 259, 260, 261, 262, 263, 264, 265, 266, 267, 268, 269, 270, 271, 272, 273, 274, 275, 278, 280, 283, 300, 301, 302, 311, 312, 313, 314, 315, 316, 317, 318, 319, 320, 321, 322, 323, 324, 325, 326, 327, 328, 329, 330, 331, 332, 333, 334, 340, 341, 342, 344, 345, 346, 347, 348, 440, 441, 443, 447, 547, 552, 554, 555, 556, 557, 558, 559, 560, 561, 562, 563, 564, 565, 566, 567, 568, 569, 570, 571, 572, 573, 574, 575, 576, 577, 578], [0.0577, 0.01829, 0.06286, 0.01899, 0.04077, 0.131, 0.2668, 0.4766, 0.2403, 0.6379, 0.4475, 0.3939, 0.4056, 0.1602, 0.623, 0.571, 0.2039, 0.5182, 0.2474, 0.05818, 0.08423, 0.05987, 0.01178, 0.04351, 0.3285, 0.1964, 0.07, 0.024, 0.01554, 0.08029, 0.009688, 0.005966, 0.04465, 0.2194, 0.369, 0.1778, 0.2257, 0.08637, 0.2023, 0.01334, 0.07554, 0.07219, 0.2168, 0.08626, 0.02408, 0.09395, 0.0609, 0.4942, 0.1364, 0.168, 0.1324, 0.03151, 0.1162, 0.2652, 0.3609, 0.2943, 0.1921, 0.2905, 0.0577, 0.01829, 0.06286, 0.01936, 0.04077, 0.131, 0.05451, 0.03748, 0.1312, 0.2668, 0.4766, 0.2403, 0.5343, 0.6379, 0.2284, 0.6597, 0.4475, 0.3939, 0.4056, 0.1616, 0.6231, 0.449, 0.7065, 0.5711, 0.2041, 0.5184, 0.5878, 0.2474, 0.0582, 0.08423, 0.4549, 0.05985, 0.01178, 0.007525, 0.04354, 0.3616, 0.3285, 0.1964, 0.07003, 0.02569, 0.01565, 0.0803, 0.009661, 0.005965, 0.04465, 0.2194, 0.369, 0.1778, 0.2257, 0.08654, 0.2023, 0.01055, 0.0759, 0.07315, 0.2168, 0.08622, 0.02366, 0.09393, 0.06058, 0.4942, 0.1367, 0.168, 0.1326, 0.02589, 0.1185, 0.2653, 0.3609, 0.2943, 0.1816, 0.1921, 0.2905]): _vg.add([_i], _w, 'REPLACE')
_vg = ob_crowd.vertex_groups.new(name='Bone.004')
for _i, _w in zip([0, 1, 2, 4, 5, 7, 8, 9, 10, 14, 16, 17, 18, 19, 20, 21, 22, 26, 27, 28, 29, 30, 31, 32, 33, 35, 36, 37, 40, 41, 138, 244, 245, 246, 249, 250, 251, 252, 253, 254, 258, 263, 264, 266, 269, 270, 271, 274, 275, 276, 278, 279, 281, 282, 283, 284, 288, 290, 291, 292, 294, 295, 296, 300, 301, 302, 303, 305, 306, 307, 311, 312, 313, 314, 316, 317, 318, 319, 320, 321, 323, 324, 325, 326, 327, 329, 331, 332, 441, 547, 548, 549, 552, 554, 555, 556, 557, 558, 562, 567, 568, 570, 573, 574, 575], [0.6221, 0.2829, 0.006925, 0.6716, 0.2015, 0.1881, 0.06146, 0.3098, 0.08194, 0.006687, 0.06263, 0.2065, 0.08483, 5.652e-05, 0.1795, 0.08052, 0.04174, 0.1486, 0.6707, 0.3964, 0.5153, 0.1604, 0.5034, 0.3259, 0.243, 0.09447, 0.09099, 0.06551, 0.02471, 0.001868, 0.03539, 0.6494, 0.1613, 0.02415, 0.6202, 0.2952, 0.1279, 0.09228, 0.01711, 0.1216, 0.05458, 0.08182, 0.0341, 0.0454, 0.204, 0.1623, 0.2002, 0.6221, 0.2829, 0.006495, 0.6716, 0.2015, 0.1881, 0.06138, 0.3098, 0.08191, 0.006295, 0.06258, 0.2065, 0.08481, 0.1795, 0.08047, 0.04135, 0.1486, 0.5008, 0.3107, 0.005602, 0.06255, 0.203, 0.08501, 0.1389, 0.6707, 0.3964, 0.5153, 0.1604, 0.7057, 0.1347, 0.5034, 0.3259, 0.243, 0.09447, 0.5121, 0.0861, 0.09099, 0.06553, 0.09283, 0.02471, 0.001867, 0.03539, 0.6494, 0.1613, 0.02364, 0.6202, 0.2952, 0.1279, 0.09228, 0.01714, 0.1216, 0.05458, 0.08182, 0.03415, 0.04543, 0.204, 0.1623, 0.2002]): _vg.add([_i], _w, 'REPLACE')
_vg = ob_crowd.vertex_groups.new(name='Bone.005')
for _i, _w in zip([0, 1, 2, 3, 4, 5, 7, 8, 9, 10, 11, 12, 13, 14, 15, 16, 17, 18, 19, 20, 21, 22, 23, 24, 25, 26, 27, 28, 29, 30, 33, 35, 244, 245, 246, 247, 248, 249, 250, 263, 270, 271, 274, 275, 276, 277, 278, 279, 281, 282, 283, 284, 285, 286, 287, 288, 289, 290, 291, 292, 293, 294, 295, 296, 297, 298, 299, 300, 301, 302, 303, 304, 305, 306, 307, 308, 309, 310, 311, 312, 313, 314, 316, 317, 318, 321, 323, 325, 547, 548, 549, 550, 551, 552, 553, 554, 567, 574, 575], [0.3126, 0.6755, 0.9684, 0.9821, 0.2519, 0.769, 0.7917, 0.9319, 0.6378, 0.906, 0.9715, 0.9784, 0.9892, 0.9686, 0.9869, 0.9306, 0.7711, 0.9022, 0.9713, 0.8009, 0.909, 0.9491, 0.9731, 0.9813, 0.99, 0.6998, 0.03673, 0.04797, 0.1614, 0.1114, 0.06068, 0.03826, 0.2899, 0.8218, 0.9589, 0.9848, 0.9863, 0.08303, 0.03341, 0.007385, 0.02388, 0.007846, 0.3126, 0.6755, 0.9687, 0.9825, 0.2519, 0.769, 0.7917, 0.932, 0.6378, 0.906, 0.9717, 0.9791, 0.9906, 0.9688, 0.9875, 0.9306, 0.7711, 0.9022, 0.9714, 0.801, 0.909, 0.9493, 0.9734, 0.9826, 0.9951, 0.6998, 0.4382, 0.6388, 0.9692, 0.9873, 0.9307, 0.7746, 0.9019, 0.9717, 0.9835, 0.992, 0.7101, 0.03673, 0.04797, 0.1614, 0.1114, 0.04959, 0.1208, 0.06068, 0.03826, 0.05511, 0.2899, 0.8219, 0.9591, 0.986, 0.9911, 0.08303, 0.9882, 0.03341, 0.007386, 0.02388, 0.007847]): _vg.add([_i], _w, 'REPLACE')
_vg = ob_crowd.vertex_groups.new(name='Bone.006')
for _i, _w in zip([6, 28, 29, 30, 31, 32, 33, 34, 35, 36, 37, 38, 39, 40, 41, 42, 43, 44, 48, 49, 50, 51, 52, 53, 54, 55, 137, 138, 139, 140, 141, 142, 143, 144, 145, 146, 147, 148, 150, 151, 152, 153, 154, 155, 156, 157, 189, 190, 191, 193, 194, 195, 196, 249, 250, 251, 252, 253, 254, 255, 256, 257, 258, 259, 260, 261, 262, 263, 264, 265, 266, 267, 268, 269, 270, 271, 272, 273, 315, 318, 322, 323, 325, 326, 327, 328, 329, 330, 333, 344, 345, 569, 572, 576], [0.8749, 0.06828, 0.06806, 0.05622, 0.009674, 0.2324, 0.2562, 0.6685, 0.1885, 0.2029, 0.6565, 0.2359, 0.5625, 0.722, 0.7661, 0.8471, 0.01578, 0.8677, 0.06237, 0.06209, 0.1461, 0.5516, 0.3816, 0.297, 0.09477, 0.00939, 0.8083, 0.7083, 0.8673, 0.8623, 0.7367, 0.4755, 0.4874, 0.6665, 0.8818, 0.8692, 0.7561, 0.8804, 0.1975, 0.1544, 0.1819, 0.2037, 0.8087, 0.7641, 0.293, 0.6941, 0.05045, 0.05242, 0.04382, 0.09544, 0.004539, 0.05281, 0.02169, 0.06709, 0.2618, 0.602, 0.5969, 0.796, 0.5814, 0.7816, 0.8264, 0.809, 0.6485, 0.7944, 0.7827, 0.8127, 0.5478, 0.3446, 0.7457, 0.6989, 0.7453, 0.6545, 0.7401, 0.4619, 0.3932, 0.4265, 0.09527, 0.3367, 0.1708, 0.02543, 0.02383, 0.00187, 0.06669, 0.1009, 0.00894, 0.1234, 0.1428, 0.07884, 0.2114, 0.06166, 0.005385, 0.02754, 0.002633, 0.0431]): _vg.add([_i], _w, 'REPLACE')
_vg = ob_crowd.vertex_groups.new(name='Bone.007')
for _i, _w in zip([6, 40, 41, 42, 44, 137, 138, 139, 140, 141, 142, 143, 144, 145, 146, 147, 148, 149, 150, 151, 152, 153, 154, 155, 156, 157, 158, 159, 160, 161, 162, 163, 164, 165, 169, 170, 172, 173, 181, 182, 183, 184, 185, 186, 187, 188, 189, 190, 191, 192, 193, 194, 195, 196, 251, 252, 253, 254, 256, 258, 264, 266, 269, 270, 271], [0.02402, 0.1739, 0.1101, 0.01988, 0.04138, 0.1333, 0.1575, 0.03116, 0.08114, 0.2354, 0.4984, 0.4828, 0.2899, 0.05131, 0.06742, 0.2204, 0.07515, 0.9918, 0.7964, 0.8371, 0.8065, 0.7826, 0.1713, 0.2168, 0.6971, 0.2931, 0.02641, 0.9289, 0.8346, 0.506, 0.9554, 0.9225, 0.8526, 0.9665, 0.008107, 0.006333, 0.00976, 0.003073, 0.9713, 0.9939, 0.9812, 0.9891, 0.9781, 0.9634, 0.9454, 0.9686, 0.9444, 0.9446, 0.9414, 0.9816, 0.9022, 0.9677, 0.9395, 0.9561, 0.07332, 0.05401, 0.05761, 0.06913, 0.01582, 0.04946, 0.002923, 0.02408, 0.04068, 0.01872, 0.03351]): _vg.add([_i], _w, 'REPLACE')
_vg = ob_crowd.vertex_groups.new(name='Bone.008')
for _i, _w in zip([158, 159, 160, 161, 162, 163, 164, 165, 166, 167, 168, 169, 170, 171, 172, 173, 174, 175, 176, 177, 178, 179, 180, 187, 197, 198, 199, 200, 202, 203, 204, 240], [0.9692, 0.0701, 0.1642, 0.4925, 0.03785, 0.07591, 0.1461, 0.01685, 0.7649, 0.9589, 0.9618, 0.9609, 0.9619, 0.9592, 0.9652, 0.9744, 0.1295, 0.1981, 0.4019, 0.06984, 0.1009, 0.4273, 0.1432, 0.0332, 0.154, 0.01104, 0.01832, 0.06456, 0.02312, 0.08046, 0.06623, 0.01563]): _vg.add([_i], _w, 'REPLACE')
_vg = ob_crowd.vertex_groups.new(name='Bone.009')
for _i, _w in zip([166, 174, 175, 176, 177, 178, 179, 180, 197, 198, 199, 200, 201, 202, 203, 204, 205, 206, 207, 208, 209, 210, 211, 212, 222, 229, 230, 232, 234, 239, 240, 242, 243], [0.234, 0.8672, 0.7973, 0.5951, 0.9275, 0.8908, 0.5679, 0.8549, 0.8468, 0.9187, 0.9037, 0.8761, 0.957, 0.8637, 0.815, 0.9149, 0.8034, 0.1268, 0.172, 0.5345, 0.7888, 0.1769, 0.1416, 0.8501, 0.03192, 0.07392, 0.08241, 0.02084, 0.1315, 0.07208, 0.908, 0.6379, 0.01306]): _vg.add([_i], _w, 'REPLACE')
_vg = ob_crowd.vertex_groups.new(name='Bone.010')
for _i, _w in zip([198, 199, 200, 205, 206, 207, 208, 209, 212, 214, 215, 219, 220, 229, 230, 231, 232, 233, 234, 236, 239, 241, 242, 243], [0.04198, 0.05019, 0.03185, 0.1954, 0.7974, 0.6865, 0.2931, 0.1059, 0.1162, 0.1144, 0.6143, 0.006045, 0.1147, 0.8144, 0.7212, 0.03526, 0.8573, 0.04182, 0.5935, 0.123, 0.7742, 0.008697, 0.1004, 0.6147]): _vg.add([_i], _w, 'REPLACE')
_vg = ob_crowd.vertex_groups.new(name='Bone.011')
for _i, _w in zip([206, 207, 208, 213, 214, 215, 216, 217, 220, 229, 230, 232, 233, 234, 236, 241, 243], [0.06264, 0.06615, 0.006212, 1.015, 0.8732, 0.2601, 1.026, 0.9795, 0.8747, 0.09533, 0.1901, 0.05953, 0.9547, 0.05695, 0.8486, 0.9654, 0.2022]): _vg.add([_i], _w, 'REPLACE')
_vg = ob_crowd.vertex_groups.new(name='Bone.012')
for _i, _w in zip([202, 203, 207, 208, 209, 210, 211, 212, 215, 218, 219, 221, 222, 223, 224, 225, 226, 227, 228, 231, 232, 234, 235, 237, 238, 239, 240, 242, 243], [0.08984, 0.08983, 0.07262, 0.1348, 0.1014, 0.8145, 0.8358, 0.009126, 0.1083, 0.9883, 0.961, 0.9728, 0.9522, 0.9938, 0.9984, 0.9986, 0.9992, 0.9996, 0.9997, 0.9444, 0.04496, 0.2159, 0.9956, 0.9942, 0.9935, 0.1802, 0.04969, 0.2652, 0.1513]): _vg.add([_i], _w, 'REPLACE')
_vg = ob_crowd.vertex_groups.new(name='Bone.018')
for _i, _w in zip([34, 35, 36, 37, 38, 39, 50, 265, 268, 280, 313, 314, 315, 316, 318, 319, 320, 321, 322, 323, 325, 326, 327, 328, 329, 330, 331, 332, 333, 334, 335, 336, 342, 343, 344, 345, 346, 347, 348, 349, 350, 440, 441, 442, 443, 444, 445, 446, 447, 448, 449, 450, 451, 453, 454, 455, 456, 457, 458, 459, 460, 492, 493, 494, 496, 497, 498, 499, 552, 554, 555, 556, 557, 558, 559, 560, 561, 562, 563, 564, 565, 566, 567, 568, 569, 570, 571, 572, 573, 574, 575, 576, 577, 578], [0.02325, 0.001892, 0.101, 0.008891, 0.1235, 0.07888, 0.00558, 0.02759, 0.0016, 0.8787, 0.0683, 0.06807, 0.171, 0.05624, 0.02545, 0.009701, 0.2324, 0.2562, 0.6696, 0.1885, 0.06672, 0.203, 0.6569, 0.2362, 0.1429, 0.5627, 0.7221, 0.7662, 0.2115, 0.8479, 0.02065, 0.8709, 0.0642, 0.06654, 0.06188, 0.1467, 0.5544, 0.4004, 0.3357, 0.09887, 0.01155, 0.8086, 0.7084, 0.8764, 0.8628, 0.737, 0.4755, 0.4874, 0.6666, 0.8877, 0.8717, 0.7564, 0.8833, 0.1976, 0.1544, 0.1819, 0.2037, 0.8101, 0.7649, 0.2932, 0.6949, 0.05049, 0.05248, 0.04384, 0.09555, 0.004545, 0.05284, 0.0217, 0.06711, 0.2619, 0.6021, 0.597, 0.7964, 0.5814, 0.806, 0.8281, 0.8135, 0.6486, 0.7959, 0.7904, 0.8133, 0.5647, 0.3447, 0.7465, 0.6992, 0.7458, 0.6993, 0.7414, 0.462, 0.3932, 0.4265, 0.04379, 0.09611, 0.3409]): _vg.add([_i], _w, 'REPLACE')
_vg = ob_crowd.vertex_groups.new(name='Bone.019')
for _i, _w in zip([280, 331, 332, 334, 336, 440, 441, 442, 443, 444, 445, 446, 447, 448, 449, 450, 451, 452, 453, 454, 455, 456, 457, 458, 459, 460, 461, 462, 463, 464, 465, 466, 467, 468, 472, 473, 475, 476, 484, 485, 486, 487, 488, 489, 490, 491, 492, 493, 494, 495, 496, 497, 498, 499, 555, 556, 557, 558, 560, 562, 568, 570, 573, 574, 575], [0.02382, 0.1739, 0.1101, 0.01985, 0.04124, 0.1333, 0.1575, 0.03056, 0.08113, 0.2354, 0.4984, 0.4828, 0.2899, 0.05112, 0.06736, 0.2204, 0.07506, 0.9918, 0.7964, 0.8371, 0.8065, 0.7826, 0.1712, 0.2168, 0.6971, 0.293, 0.02641, 0.9289, 0.8346, 0.506, 0.9554, 0.9225, 0.8526, 0.9665, 0.008107, 0.006333, 0.00976, 0.003073, 0.9713, 0.9939, 0.9812, 0.9891, 0.9781, 0.9634, 0.9454, 0.9686, 0.9444, 0.9446, 0.9414, 0.9816, 0.9021, 0.9677, 0.9395, 0.9561, 0.07332, 0.05401, 0.0576, 0.06913, 0.01577, 0.04945, 0.002923, 0.02408, 0.04068, 0.01872, 0.03351]): _vg.add([_i], _w, 'REPLACE')
_vg = ob_crowd.vertex_groups.new(name='Bone.020')
for _i, _w in zip([461, 462, 463, 464, 465, 466, 467, 468, 469, 470, 471, 472, 473, 474, 475, 476, 477, 478, 479, 480, 481, 482, 483, 490, 500, 501, 502, 503, 505, 506, 507, 543], [0.9692, 0.0701, 0.1642, 0.4925, 0.03785, 0.07591, 0.1461, 0.01685, 0.7649, 0.9589, 0.9618, 0.9609, 0.9619, 0.9592, 0.9652, 0.9744, 0.1295, 0.1981, 0.4019, 0.06984, 0.1009, 0.4273, 0.1432, 0.0332, 0.154, 0.01104, 0.01832, 0.06456, 0.02312, 0.08047, 0.06623, 0.01563]): _vg.add([_i], _w, 'REPLACE')
_vg = ob_crowd.vertex_groups.new(name='Bone.021')
for _i, _w in zip([469, 477, 478, 479, 480, 481, 482, 483, 500, 501, 502, 503, 504, 505, 506, 507, 508, 509, 510, 511, 512, 513, 514, 515, 525, 532, 533, 535, 537, 542, 543, 545, 546], [0.234, 0.8672, 0.7973, 0.5951, 0.9275, 0.8908, 0.5679, 0.8549, 0.8468, 0.9187, 0.9037, 0.8761, 0.957, 0.8637, 0.815, 0.9149, 0.8034, 0.1268, 0.172, 0.5345, 0.7888, 0.1769, 0.1416, 0.8501, 0.03192, 0.07392, 0.08241, 0.02084, 0.1315, 0.07208, 0.908, 0.6379, 0.01306]): _vg.add([_i], _w, 'REPLACE')
_vg = ob_crowd.vertex_groups.new(name='Bone.022')
for _i, _w in zip([501, 502, 503, 508, 509, 510, 511, 512, 515, 517, 518, 522, 523, 532, 533, 534, 535, 536, 537, 539, 542, 544, 545, 546], [0.04198, 0.05019, 0.03185, 0.1954, 0.7974, 0.6865, 0.2931, 0.1059, 0.1162, 0.1144, 0.6143, 0.006045, 0.1147, 0.8144, 0.7212, 0.03526, 0.8573, 0.04182, 0.5935, 0.123, 0.7742, 0.008697, 0.1004, 0.6147]): _vg.add([_i], _w, 'REPLACE')
_vg = ob_crowd.vertex_groups.new(name='Bone.023')
for _i, _w in zip([509, 510, 511, 516, 517, 518, 519, 520, 523, 532, 533, 535, 536, 537, 539, 544, 546], [0.06264, 0.06615, 0.006212, 1.015, 0.8732, 0.2601, 1.026, 0.9795, 0.8747, 0.09533, 0.19, 0.05953, 0.9547, 0.05695, 0.8486, 0.9654, 0.2022]): _vg.add([_i], _w, 'REPLACE')
_vg = ob_crowd.vertex_groups.new(name='Bone.024')
for _i, _w in zip([505, 506, 510, 511, 512, 513, 514, 515, 518, 521, 522, 524, 525, 526, 527, 528, 529, 530, 531, 534, 535, 537, 538, 540, 541, 542, 543, 545, 546], [0.08984, 0.08983, 0.07262, 0.1348, 0.1014, 0.8145, 0.8358, 0.009126, 0.1083, 0.9883, 0.961, 0.9728, 0.9522, 0.9938, 0.9984, 0.9986, 0.9992, 0.9996, 0.9997, 0.9444, 0.04496, 0.2159, 0.9956, 0.9942, 0.9935, 0.1802, 0.04969, 0.2652, 0.1513]): _vg.add([_i], _w, 'REPLACE')
_vg = ob_crowd.vertex_groups.new(name='Bone.013')
for _i, _w in zip([43, 45, 46, 47, 48, 49, 52, 53, 54, 55, 56, 57, 58, 59, 60, 61, 62, 63, 64, 65, 66, 67, 68, 69, 70, 71, 72, 73, 74, 75, 76, 335, 337, 338, 339, 340, 341, 342, 343, 347, 348, 349, 350, 351, 352, 353, 354, 355, 356, 357, 358, 359, 360, 361, 362, 363, 364, 365, 366, 367, 368, 369, 370, 371, 372, 373, 374, 375, 376, 377, 378, 379, 566], [0.3185, 0.4305, 0.4261, 0.08297, 0.1155, 0.1701, 0.02099, 0.04261, 0.07761, 0.1089, 0.1823, 0.4341, 0.4613, 0.4072, 0.3378, 0.3049, 0.002535, 0.1311, 0.2859, 0.3988, 0.07626, 0.007705, 0.1712, 0.0906, 0.4305, 0.3892, 0.4358, 0.09432, 0.1961, 0.1427, 0.1494, 0.3185, 0.4269, 0.4304, 0.4261, 0.08298, 0.07915, 0.1156, 0.1703, 0.02252, 0.04737, 0.076, 0.1087, 0.1074, 0.1823, 0.4641, 0.434, 0.4613, 0.4072, 0.415, 0.3379, 0.305, 0.002535, 0.3052, 0.1311, 0.2859, 0.3988, 0.4077, 0.07626, 0.007706, 0.1712, 0.0906, 0.4305, 0.3892, 0.4358, 0.09431, 0.4496, 0.4386, 0.1961, 0.1427, 0.1983, 0.1494, 0.0002143]): _vg.add([_i], _w, 'REPLACE')
_vg = ob_crowd.vertex_groups.new(name='Bone.014')
for _i, _w in zip([43, 45, 48, 49, 56, 57, 58, 59, 60, 61, 62, 63, 64, 65, 66, 67, 68, 69, 70, 71, 72, 73, 74, 75, 76, 77, 78, 79, 80, 81, 82, 83, 84, 85, 86, 87, 88, 89, 90, 91, 92, 353, 361, 362, 363, 364, 365, 372, 374, 375, 376, 377, 378, 379], [0.08318, 0.002145, 0.03795, 0.06538, 0.5806, 0.106, 0.03685, 0.02085, 0.165, 0.2781, 0.941, 0.7105, 0.3563, 0.1612, 0.8338, 0.9355, 0.6049, 0.7906, 0.0987, 0.2036, 0.08536, 0.7959, 0.5387, 0.6608, 0.5872, 0.9679, 0.9718, 0.9662, 0.9418, 0.9661, 0.9608, 0.9687, 0.9577, 0.0163, 0.02246, 0.02296, 0.03571, 0.02454, 0.01375, 0.05025, 0.008336, 0.004808, 0.1944, 0.0008421, 0.07125, 0.02715, 0.09096, 0.02722, 0.02859, 0.05926, 0.06634, 0.05065, 0.2998, 0.1095]): _vg.add([_i], _w, 'REPLACE')
_vg = ob_crowd.vertex_groups.new(name='Bone.015')
for _i, _w in zip([77, 78, 79, 80, 81, 82, 84, 85, 86, 87, 88, 89, 90, 91, 92, 93, 94, 95, 96, 97, 98, 99, 100, 101, 102, 103, 106, 107, 108, 109, 110, 111, 115, 118, 119, 123, 127], [0.01361, 0.005383, 0.008118, 0.013, 0.008529, 0.02539, 0.02958, 0.9661, 0.9638, 0.9634, 0.9578, 0.9627, 0.9678, 0.9494, 0.9707, 0.959, 0.9856, 0.9904, 1.009, 0.9799, 0.9509, 0.9707, 0.9722, 0.04531, 0.4084, 0.3771, 0.0007369, 0.1254, 0.01997, 0.01946, 0.1435, 0.1129, 0.0589, 0.05825, 0.0582, 0.01303, 0.005168]): _vg.add([_i], _w, 'REPLACE')
_vg = ob_crowd.vertex_groups.new(name='Bone.016')
for _i, _w in zip([93, 98, 99, 100, 101, 102, 103, 104, 105, 106, 107, 108, 109, 110, 111, 112, 113, 114, 115, 116, 117, 118, 119, 121, 122, 123, 124, 125, 126, 127, 129, 130, 131, 132], [0.0308, 0.04562, 0.007585, 0.003326, 0.9547, 0.5899, 0.6197, 0.954, 0.9441, 0.9917, 0.8694, 0.9501, 0.9423, 0.8326, 0.8538, 0.2067, 0.3358, 0.899, 0.9094, 0.8989, 0.9205, 0.8839, 0.8774, 0.04431, 0.8678, 0.8857, 0.9087, 0.827, 0.8427, 0.8395, 0.0443, 0.5821, 0.7412, 0.8541]): _vg.add([_i], _w, 'REPLACE')
_vg = ob_crowd.vertex_groups.new(name='Bone.017')
for _i, _w in zip([105, 111, 112, 113, 114, 115, 116, 117, 118, 119, 120, 121, 122, 123, 124, 125, 126, 127, 128, 129, 130, 131, 132, 133, 134, 135, 136], [0.03386, 0.01649, 0.7914, 0.6625, 0.09552, 0.01338, 0.09173, 0.06129, 0.05789, 0.06436, 0.985, 0.9527, 0.1292, 0.08283, 0.08736, 0.163, 0.1345, 0.1329, 0.9794, 0.9527, 0.4165, 0.2452, 0.1437, 0.9995, 0.9964, 0.9987, 0.9971]): _vg.add([_i], _w, 'REPLACE')
_vg = ob_crowd.vertex_groups.new(name='Bone.025')
for _i, _w in zip([63, 64, 65, 72, 74, 75, 76, 335, 338, 342, 343, 352, 353, 354, 355, 356, 358, 359, 360, 361, 362, 363, 364, 365, 366, 367, 368, 369, 370, 371, 372, 373, 374, 375, 376, 377, 378, 379, 380, 381, 382, 383, 384, 385, 386, 387, 388, 389, 390, 391, 392, 393, 394, 395], [0.0008419, 0.07125, 0.02715, 0.02722, 0.06634, 0.05065, 0.1095, 0.0832, 0.002131, 0.03799, 0.06544, 0.5806, 0.004807, 0.106, 0.03685, 0.02085, 0.165, 0.2781, 0.941, 0.1944, 0.7105, 0.3563, 0.1612, 0.09096, 0.8338, 0.9355, 0.6049, 0.7906, 0.0987, 0.2036, 0.08536, 0.7959, 0.02859, 0.05926, 0.5387, 0.6608, 0.2998, 0.5872, 0.9679, 0.9718, 0.9662, 0.9418, 0.9661, 0.9608, 0.9687, 0.9577, 0.0163, 0.02246, 0.02296, 0.03571, 0.02454, 0.01375, 0.05025, 0.008336]): _vg.add([_i], _w, 'REPLACE')
_vg = ob_crowd.vertex_groups.new(name='Bone.026')
for _i, _w in zip([380, 381, 382, 383, 384, 385, 387, 388, 389, 390, 391, 392, 393, 394, 395, 396, 397, 398, 399, 400, 401, 402, 403, 404, 405, 406, 409, 410, 411, 412, 413, 414, 418, 421, 422, 426, 430], [0.01361, 0.005384, 0.008119, 0.013, 0.008528, 0.02539, 0.02958, 0.9661, 0.9638, 0.9634, 0.9578, 0.9627, 0.9678, 0.9494, 0.9707, 0.959, 0.9856, 0.9904, 1.009, 0.9799, 0.9509, 0.9707, 0.9722, 0.04531, 0.4084, 0.3771, 0.0007364, 0.1254, 0.01997, 0.01946, 0.1435, 0.1129, 0.0589, 0.05825, 0.0582, 0.01303, 0.005168]): _vg.add([_i], _w, 'REPLACE')
_vg = ob_crowd.vertex_groups.new(name='Bone.027')
for _i, _w in zip([396, 401, 402, 403, 404, 405, 406, 407, 408, 409, 410, 411, 412, 413, 414, 415, 416, 417, 418, 419, 420, 421, 422, 424, 425, 426, 427, 428, 429, 430, 432, 433, 434, 435], [0.0308, 0.04562, 0.007586, 0.003326, 0.9547, 0.5899, 0.6197, 0.954, 0.9441, 0.9917, 0.8694, 0.9501, 0.9423, 0.8326, 0.8538, 0.2067, 0.3358, 0.899, 0.9094, 0.8989, 0.9205, 0.8839, 0.8774, 0.04431, 0.8678, 0.8857, 0.9087, 0.827, 0.8427, 0.8395, 0.0443, 0.5821, 0.7412, 0.8541]): _vg.add([_i], _w, 'REPLACE')
_vg = ob_crowd.vertex_groups.new(name='Bone.028')
for _i, _w in zip([408, 414, 415, 416, 417, 418, 419, 420, 421, 422, 423, 424, 425, 426, 427, 428, 429, 430, 431, 432, 433, 434, 435, 436, 437, 438, 439], [0.03386, 0.01649, 0.7914, 0.6625, 0.09552, 0.01338, 0.09173, 0.06129, 0.05789, 0.06436, 0.985, 0.9527, 0.1292, 0.08283, 0.08736, 0.163, 0.1345, 0.1329, 0.9794, 0.9527, 0.4165, 0.2452, 0.1437, 0.9995, 0.9964, 0.9987, 0.9971]): _vg.add([_i], _w, 'REPLACE')
_m = ob_crowd.modifiers.new('Armature', 'ARMATURE')
_m.object = ob_skeleton

# ---- collection membership
col_collection_1.objects.link(ob_skeleton)
col_collection_1.objects.link(ob_crowd)

# ---- scene / render settings (as saved in the file)
scene.frame_start = 1; scene.frame_end = 250; scene.frame_set(1)
scene.render.engine = 'BLENDER_EEVEE_NEXT'
scene.render.resolution_percentage = 50
scene.render.dither_intensity = 0.0
scene.cycles.use_denoising = False
scene.cycles.samples = 10
scene.cycles.sampling_pattern = 'TABULATED_SOBOL'
scene.cycles.light_sampling_threshold = 0.0
scene.cycles.use_adaptive_sampling = False
scene.cycles.use_light_tree = False
scene.cycles.blur_glossy = 0.0
scene.cycles.pixel_filter_type = 'GAUSSIAN'
scene.cycles.sample_clamp_indirect = 0.0
scene.view_settings.view_transform = 'Standard'
bpy.context.view_layer.update()

# ---- added for rendering (the .blend has no active camera and no usable light): camera, sun
cam_auto = bpy.data.cameras.new('AutoCamera')
cam_auto.lens = 50.0
cam_auto.sensor_width = 36.0
cam_auto.clip_end = 1000.0
ob_auto_camera = bpy.data.objects.new('AutoCamera', cam_auto)
scene.collection.objects.link(ob_auto_camera)
ob_auto_camera.location = (20.6232, -24.4019, 27.0329)
ob_auto_camera.rotation_euler = (1.09748, -7.21219e-08, 0.694738)
scene.camera = ob_auto_camera
light_auto_sun = bpy.data.lights.new('AutoSun', 'SUN')
light_auto_sun.energy = 3.0
light_auto_sun.angle = 0.0523599
ob_auto_sun = bpy.data.objects.new('AutoSun', light_auto_sun)
scene.collection.objects.link(ob_auto_sun)
ob_auto_sun.rotation_euler = (0.872665, 0.174533, 0.523599)
bpy.context.view_layer.update()
